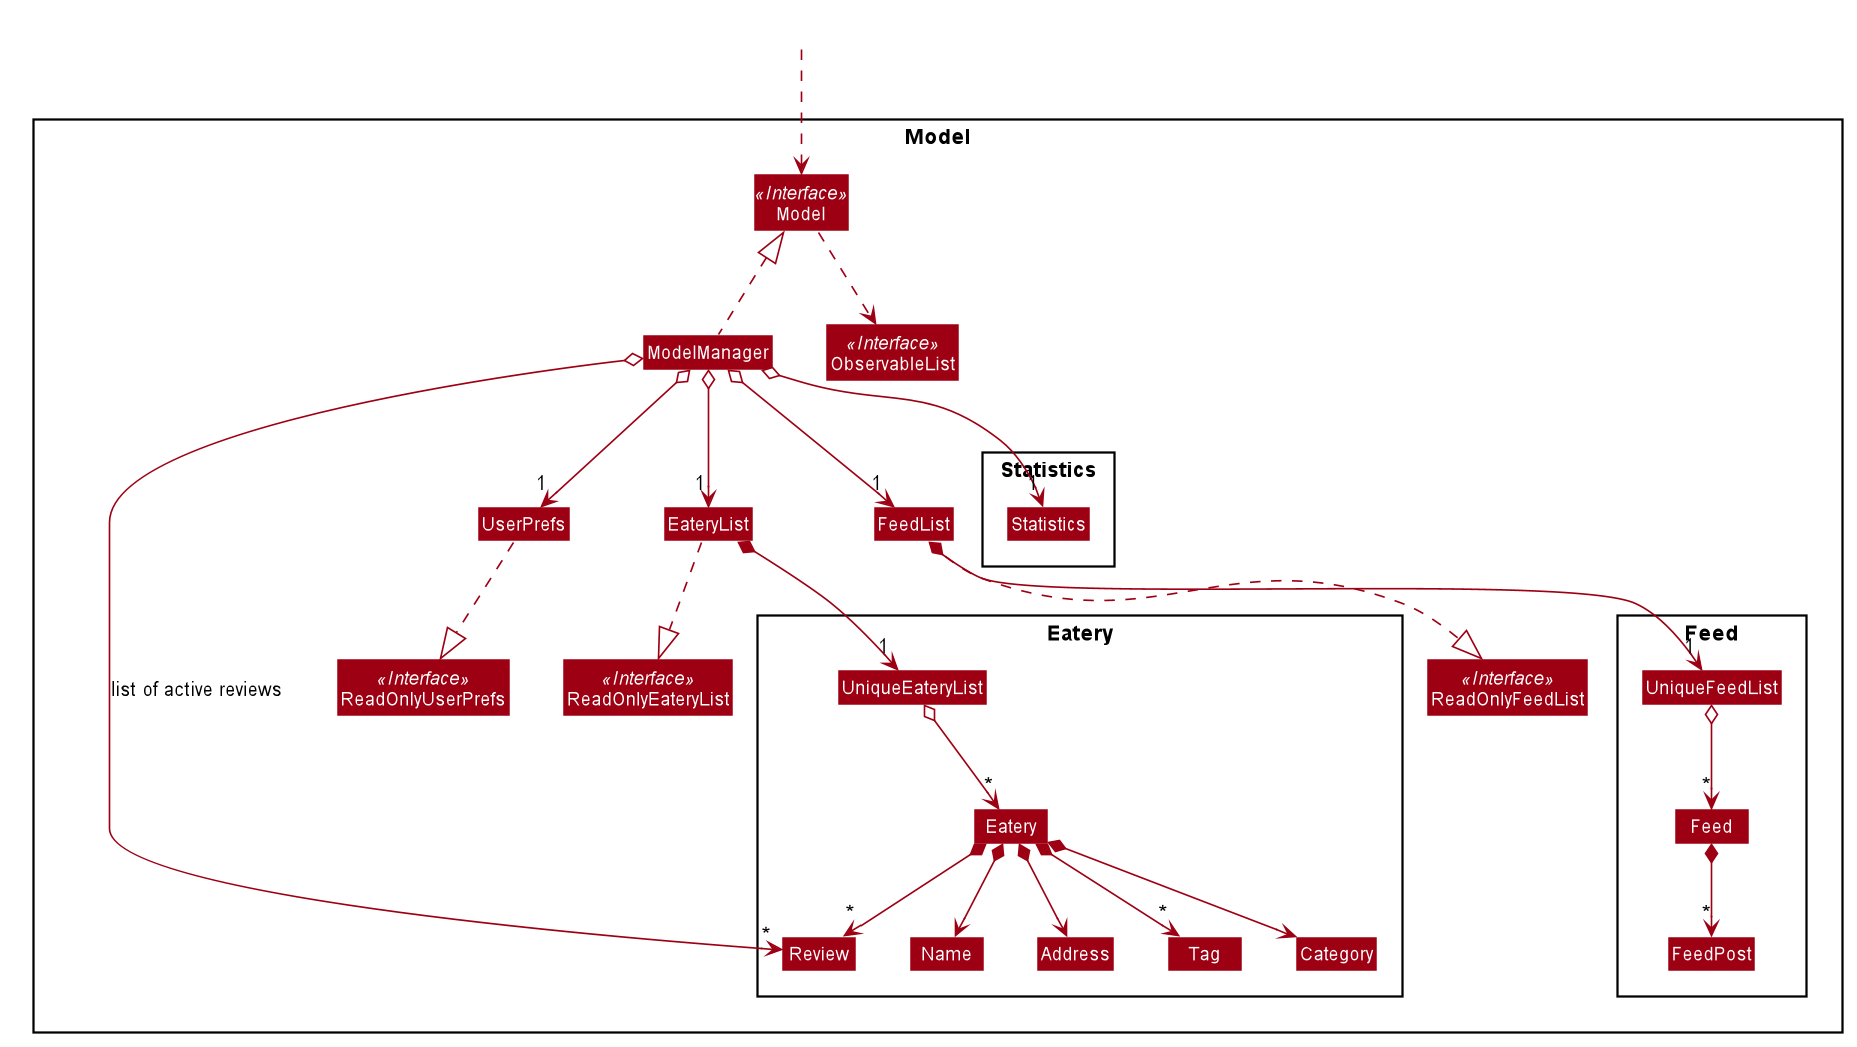

The diagram above was rendered by PlantUML. Its source (embedded in the PNG):
@startuml








skinparam BackgroundColor #FFFFFFF

skinparam Shadowing false

skinparam Class {
    FontColor #FFFFFF
    BorderThickness 1
    BorderColor #FFFFFF
    StereotypeFontColor #FFFFFF
    FontName Arial
}

skinparam Actor {
    BorderColor #000000
    Color #000000
    FontName Arial
}

skinparam Sequence {
    MessageAlign center
    BoxFontSize 15
    BoxPadding 0
    BoxFontColor #FFFFFF
    FontName Arial
}

skinparam Participant {
    FontColor #FFFFFFF
    Padding 20
}

skinparam MinClassWidth 50
skinparam ParticipantPadding 10
skinparam Shadowing false
skinparam DefaultTextAlignment center
skinparam packageStyle Rectangle

hide footbox
hide members
hide circle
skinparam arrowThickness 1.1
skinparam arrowColor #9D0012
skinparam classBackgroundColor #9D0012

Package Model <<Rectangle>>{
    Interface Model <<Interface>>
    Interface ReadOnlyFeedList <<Interface>>
    Interface ReadOnlyEateryList <<Interface>>
    Interface ReadOnlyUserPrefs <<Interface>>
    Interface ObservableList <<Interface>>

    Class ReadOnlyEateryList
	Class ReadOnlyUserPrefs
	Class ReadOnlyFeedList
	Class UserPrefs
	Class Model
	Class ObservableList
	Class ModelManager
	Class EateryList
	Class FeedList

    Package Eatery {
        Class UniqueEateryList
		Class Eatery
		Class Name
		Class Address
		Class Tag
		Class Review
		Class Category
    }

    Package Feed {
        Class Feed
        Class FeedPost
        Class UniqueFeedList
    }

    Package Statistics {
        Class Statistics
    }
}

Class HiddenOutside #FFFFFF
HiddenOutside ..> Model

Model ..> ObservableList
ModelManager .up.|> Model
ModelManager o--> "1" UserPrefs
UserPrefs ..|> ReadOnlyUserPrefs

ModelManager o--> "1" EateryList
EateryList ..|> ReadOnlyEateryList
EateryList *--> "1" UniqueEateryList
UniqueEateryList o--> "*" Eatery

ModelManager o--> "1" FeedList
FeedList ..|> ReadOnlyFeedList
FeedList *--> "1" UniqueFeedList
UniqueFeedList o--> "*" Feed
Feed *--> "*" FeedPost

ModelManager o--> "1" Statistics

ModelManager o-right-> "*" Review : list of active reviews

Eatery *--> Name
Eatery *--> Address
Eatery *--> Category
Eatery *--> "*" Tag
Eatery *--> "*" Review
@enduml